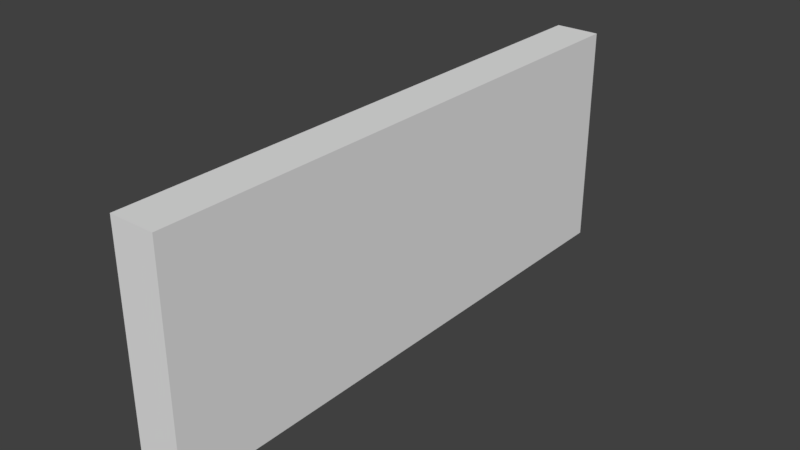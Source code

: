 # Source: 360m.blend  (saved by Blender 2.79.7; exported with 4.5.12 LTS)
import bpy
from mathutils import Matrix  # noqa: F401  (used for matrix-valued properties, if any)

bpy.ops.wm.read_factory_settings(use_empty=True)
scene = bpy.context.scene
scene.name = 'Scene'

# ---- collections
col_collection_1 = bpy.data.collections.new('Collection 1'); scene.collection.children.link(col_collection_1)

# ---- materials (node trees are filled in below, after node groups)
mat_material = bpy.data.materials.new('Material')
mat_material.alpha_threshold = 0.0
mat_material.use_transparent_shadow = False
mat_material.roughness = 0.5
mat_material.line_color = (0.0, 0.0, 0.0, 1.0)

# ---- material node trees

# ---- world
world_world = bpy.data.worlds.new('World'); scene.world = world_world
world_world.color = (0.05088, 0.05088, 0.05088)
world_world.use_sun_shadow = False
world_world.sun_shadow_jitter_overblur = 0.0

# ---- meshes
me_cube = bpy.data.meshes.new('Cube')
me_cube.from_pydata([(1.0, 1.0, -1.0), (1.0, -1.0, -1.0), (-1.0, -1.0, -1.0), (-1.0, 1.0, -1.0), (1.0, 1.0, 1.0), (1.0, -1.0, 1.0), (-1.0, -1.0, 1.0), (-1.0, 1.0, 1.0)], [], [(0, 1, 2, 3), (4, 7, 6, 5), (0, 4, 5, 1), (1, 5, 6, 2), (2, 6, 7, 3), (4, 0, 3, 7)])
_uv = me_cube.uv_layers.new(name='UVMap')
_uv.uv.foreach_set('vector', [0.8406, 0.7789, 0.8393, 0.7509, 0.8531, 0.7665, 0.8538, 0.7671, 0.8652, 0.7786, 0.8547, 0.7662, 0.8537, 0.766, 0.8738, 0.7509, 0.51, 0.01544, 0.51, 0.2568, 0.01554, 0.2568, 0.01554, 0.01544, 0.8393, 0.7509, 0.8738, 0.7509, 0.8537, 0.766, 0.8531, 0.7665, 0.8531, 0.7665, 0.8537, 0.766, 0.8547, 0.7662, 0.8538, 0.7671, 0.8652, 0.7786, 0.8406, 0.7789, 0.8538, 0.7671, 0.8547, 0.7662])
me_cube.materials.append(mat_material)
me_cube.use_remesh_preserve_volume = False
me_cube.use_remesh_preserve_attributes = False
me_cube.use_mirror_vertex_groups = False
me_cube.update()

# ---- objects
ob_cube = bpy.data.objects.new('Cube', me_cube)

# ---- transforms, parenting, visibility, modifiers, constraints
ob_cube.location = (0.0, 0.0, 1.0)
ob_cube.scale = (0.01, 0.125, 0.05)
ob_cube.lock_rotations_4d = False
ob_cube.empty_display_type = 'ARROWS'
ob_cube.lineart.crease_threshold = 0.0

# ---- collection membership
col_collection_1.objects.link(ob_cube)

# ---- scene / render settings (as saved in the file)
scene.frame_start = 1; scene.frame_end = 250; scene.frame_set(1)
scene.render.engine = 'BLENDER_EEVEE_NEXT'
scene.render.resolution_percentage = 50
scene.render.dither_intensity = 0.0
scene.cycles.use_denoising = False
scene.cycles.samples = 128
scene.cycles.sampling_pattern = 'TABULATED_SOBOL'
scene.cycles.use_adaptive_sampling = False
scene.cycles.use_light_tree = False
scene.view_settings.view_transform = 'Standard'
bpy.context.view_layer.update()

# ---- added for rendering (the .blend has no active camera and no usable light): camera, sun
cam_auto = bpy.data.cameras.new('AutoCamera')
cam_auto.lens = 50.0
cam_auto.sensor_width = 36.0
cam_auto.clip_end = 1000.0
ob_auto_camera = bpy.data.objects.new('AutoCamera', cam_auto)
scene.collection.objects.link(ob_auto_camera)
ob_auto_camera.location = (0.249811, -0.299773, 1.19985)
ob_auto_camera.rotation_euler = (1.09748, -7.21219e-08, 0.694738)
scene.camera = ob_auto_camera
light_auto_sun = bpy.data.lights.new('AutoSun', 'SUN')
light_auto_sun.energy = 3.0
light_auto_sun.angle = 0.0523599
ob_auto_sun = bpy.data.objects.new('AutoSun', light_auto_sun)
scene.collection.objects.link(ob_auto_sun)
ob_auto_sun.rotation_euler = (0.872665, 0.174533, 0.523599)
bpy.context.view_layer.update()
